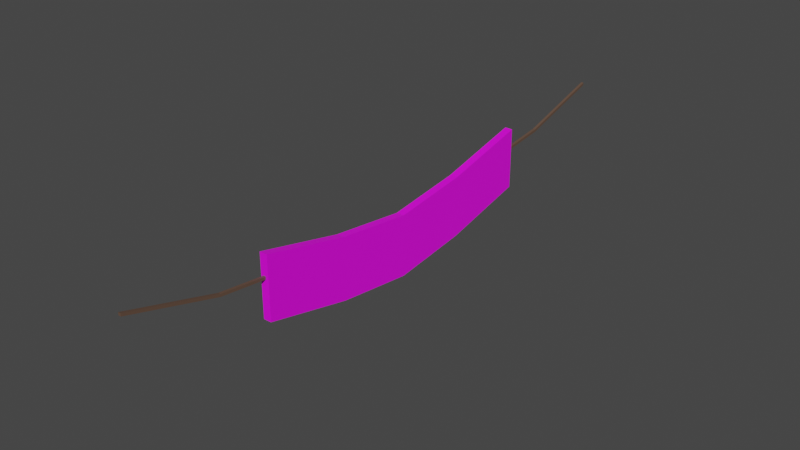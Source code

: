 # Source: bld_Party_banner.blend  (saved by Blender 2.81.16; exported with 4.5.12 LTS)
import bpy
from mathutils import Matrix  # noqa: F401  (used for matrix-valued properties, if any)

bpy.ops.wm.read_factory_settings(use_empty=True)
scene = bpy.context.scene
scene.name = 'Scene'

# ---- collections
col_collection = bpy.data.collections.new('Collection'); scene.collection.children.link(col_collection)

# ---- images (referenced by path relative to the original .blend; pixels are not part of the script)
import os
ASSET_DIR = os.environ.get("B2B_ASSET_DIR", "")  # directory of the original .blend (textures are referenced by path, not embedded)
HERE = os.path.dirname(os.path.abspath(__file__))  # packed textures are extracted next to this script under _unpacked/

def load_image(name, relpath, width, height, colorspace="sRGB"):
    """Load a texture the original file referenced (path relative to the .blend, or extracted next to this script)."""
    p = next((c for c in (os.path.join(HERE, relpath), os.path.join(ASSET_DIR, relpath)) if relpath and os.path.exists(c)), "")
    if p:
        img = bpy.data.images.load(p, check_existing=True)
        img.name = name
    else:  # same state as the original file: an image datablock whose file is absent (Cycles renders it pink)
        img = bpy.data.images.new(name, width, height)
        img.source = "FILE"
        img.filepath = "//" + (relpath or name)
    img.colorspace_settings.name = colorspace
    return img
img_banner_tex_png = load_image('banner tex.png', 'banner tex.png', 1024, 1024, 'sRGB')

# ---- materials (node trees are filled in below, after node groups)
mat_material_001 = bpy.data.materials.new('Material.001')
mat_material_001.use_transparent_shadow = False
mat_material_002 = bpy.data.materials.new('Material.002')
mat_material_002.use_transparent_shadow = False

# ---- material node trees
mat_material_001.use_nodes = True; mat_material_001.node_tree.nodes.clear()
_N = mat_material_001.node_tree.nodes; _L = mat_material_001.node_tree.links
n0 = _N.new('ShaderNodeOutputMaterial'); n0.name = 'Material Output'; n0.location = (300, 300)
n1 = _N.new('ShaderNodeBsdfPrincipled'); n1.name = 'Principled BSDF'; n1.location = (10, 300)
n1.distribution = 'GGX'
n1.subsurface_method = 'BURLEY'
n1.inputs[3].default_value = 1.45
n1.inputs[27].default_value = (0.0, 0.0, 0.0, 1.0)
n1.inputs[28].default_value = 1.0
n2 = _N.new('ShaderNodeTexImage'); n2.name = 'Image Texture'; n2.location = (-357, 188)
n2.image = img_banner_tex_png
_L.new(n1.outputs[0], n0.inputs[0])
_L.new(n2.outputs[0], n1.inputs[0])
n0.is_active_output = True
mat_material_002.use_nodes = True; mat_material_002.node_tree.nodes.clear()
_N = mat_material_002.node_tree.nodes; _L = mat_material_002.node_tree.links
n0 = _N.new('ShaderNodeOutputMaterial'); n0.name = 'Material Output'; n0.location = (300, 300)
n1 = _N.new('ShaderNodeBsdfPrincipled'); n1.name = 'Principled BSDF'; n1.location = (10, 300)
n1.distribution = 'GGX'
n1.subsurface_method = 'BURLEY'
n1.inputs[0].default_value = (0.1316, 0.07732, 0.05272, 1.0)
n1.inputs[3].default_value = 1.45
n1.inputs[27].default_value = (0.0, 0.0, 0.0, 1.0)
n1.inputs[28].default_value = 1.0
_L.new(n1.outputs[0], n0.inputs[0])
n0.is_active_output = True

# ---- world
world_world = bpy.data.worlds.new('World'); scene.world = world_world
world_world.use_nodes = True; world_world.node_tree.nodes.clear()
_N = world_world.node_tree.nodes; _L = world_world.node_tree.links
n0 = _N.new('ShaderNodeOutputWorld'); n0.name = 'World Output'; n0.location = (300, 300)
n1 = _N.new('ShaderNodeBackground'); n1.name = 'Background'; n1.location = (10, 300)
n1.inputs[0].default_value = (0.05088, 0.05088, 0.05088, 1.0)
_L.new(n1.outputs[0], n0.inputs[0])
n0.is_active_output = True
world_world.color = (0.05088, 0.05088, 0.05088)
world_world.use_sun_shadow = False
world_world.sun_shadow_jitter_overblur = 0.0

# ---- meshes
me_cube_001 = bpy.data.meshes.new('Cube.001')
me_cube_001.from_pydata([(-0.08969, -1.788, -0.495), (-0.08969, -1.788, 0.9112), (-0.08969, 1.784, -0.495), (-0.08969, 1.784, 0.9112), (0.09003, -1.788, -0.495), (0.09003, -1.788, 0.9112), (0.09003, 1.784, -0.495), (0.09003, 1.784, 0.9112), (-0.08969, -3.789, -0.0327), (-0.08969, -3.789, 1.374), (0.09003, -3.789, 1.374), (0.09003, -3.789, -0.0327), (-0.08969, 3.784, 1.374), (-0.08969, 3.784, -0.0327), (0.09003, 3.784, -0.0327), (0.09003, 3.784, 1.374), (-0.08969, -0.002046, -0.7181), (-0.08969, -0.002046, 0.6882), (0.09003, -0.002046, -0.7181), (0.09003, -0.002046, 0.6882)], [], [(16, 17, 3, 2), (2, 3, 12, 13), (18, 19, 5, 4), (1, 0, 8, 9), (16, 18, 4, 0), (19, 17, 1, 5), (11, 10, 9, 8), (0, 4, 11, 8), (5, 1, 9, 10), (4, 5, 10, 11), (13, 12, 15, 14), (7, 6, 14, 15), (6, 2, 13, 14), (3, 7, 15, 12), (7, 3, 17, 19), (2, 6, 18, 16), (6, 7, 19, 18), (0, 1, 17, 16)])
_uv = me_cube_001.uv_layers.new(name='UVMap')
_uv.uv.foreach_set('vector', [0.5011, 0.4986, 0.5011, 0.6651, 0.2737, 0.6644, 0.3013, 0.4983, 0.3013, 0.4983, 0.2737, 0.6644, 0.01824, 0.6652, 0.05682, 0.4967, 0.5012, 0.4785, 0.5016, 0.3132, 0.727, 0.3124, 0.7003, 0.4778, 0.7281, 0.6638, 0.7004, 0.4988, 0.9428, 0.498, 0.9795, 0.6647, 0.5011, 0.4986, 0.5012, 0.4785, 0.7003, 0.4778, 0.7004, 0.4988, 0.5012, 0.6876, 0.5011, 0.6651, 0.7281, 0.6638, 0.7281, 0.6857, 0.9428, 0.4764, 0.9785, 0.3078, 0.9999, 0.3124, 0.9643, 0.4809, 0.7004, 0.4988, 0.7003, 0.4778, 0.9428, 0.4764, 0.9428, 0.498, 0.7281, 0.6857, 0.7281, 0.6638, 0.9795, 0.6647, 0.9796, 0.6864, 0.7003, 0.4778, 0.727, 0.3124, 0.9785, 0.3078, 0.9428, 0.4764, 0.03519, 0.4793, 0.0001852, 0.3091, 0.02194, 0.3046, 0.05695, 0.4748, 0.2755, 0.3108, 0.3015, 0.4772, 0.05695, 0.4748, 0.02194, 0.3046, 0.3015, 0.4772, 0.3013, 0.4983, 0.05682, 0.4967, 0.05695, 0.4748, 0.2737, 0.6644, 0.2737, 0.6869, 0.01829, 0.6876, 0.01824, 0.6652, 0.2737, 0.6869, 0.2737, 0.6644, 0.5011, 0.6651, 0.5012, 0.6876, 0.3013, 0.4983, 0.3015, 0.4772, 0.5012, 0.4785, 0.5011, 0.4986, 0.3015, 0.4772, 0.2755, 0.3108, 0.5016, 0.3132, 0.5012, 0.4785, 0.7004, 0.4988, 0.7281, 0.6638, 0.5011, 0.6651, 0.5011, 0.4986])
me_cube_001.materials.append(mat_material_001)
me_cube_001.use_remesh_fix_poles = True
me_cube_001.use_remesh_preserve_attributes = False
me_cube_001.use_mirror_vertex_groups = False
me_cube_001.update()
me_cube_002 = bpy.data.meshes.new('Cube.002')
me_cube_002.from_pydata([(-1.0, 0.02176, -13.4), (-1.0, 0.02176, -11.4), (-1.0, 2.022, -13.4), (-1.0, 2.022, -11.4), (1.0, 0.02176, -13.4), (1.0, 0.02176, -11.4), (1.0, 2.022, -13.4), (1.0, 2.022, -11.4), (-1.0, 249.7, -13.4), (-1.0, 249.7, -11.4), (-1.0, 251.7, -13.4), (-1.0, 251.7, -11.4), (1.0, 249.7, -13.4), (1.0, 249.7, -11.4), (1.0, 251.7, -13.4), (1.0, 251.7, -11.4), (-1.0, 353.1, 11.59), (-1.0, 353.1, 9.591), (1.0, 353.1, 9.591), (1.0, 353.1, 11.59), (-1.0, -101.4, 9.591), (-1.0, -101.4, 11.59), (1.0, -101.4, 11.59), (1.0, -101.4, 9.591), (-1.0, -34.19, -9.357), (-1.0, -34.19, -7.357), (1.0, -34.19, -9.357), (1.0, -34.19, -7.357), (-1.0, 285.9, -9.357), (1.0, 285.9, -9.357), (1.0, 285.9, -7.357), (-1.0, 285.9, -7.357)], [], [(0, 1, 3, 2), (2, 3, 7, 6), (6, 7, 5, 4), (25, 24, 20, 21), (2, 6, 4, 0), (7, 3, 1, 5), (8, 9, 11, 10), (29, 28, 17, 18), (14, 15, 13, 12), (12, 13, 9, 8), (10, 14, 12, 8), (15, 11, 9, 13), (17, 16, 19, 18), (31, 30, 19, 16), (28, 31, 16, 17), (30, 29, 18, 19), (23, 22, 21, 20), (24, 26, 23, 20), (27, 25, 21, 22), (26, 27, 22, 23), (4, 5, 27, 26), (5, 1, 25, 27), (0, 4, 26, 24), (1, 0, 24, 25), (15, 14, 29, 30), (10, 11, 31, 28), (11, 15, 30, 31), (14, 10, 28, 29)])
_uv = me_cube_002.uv_layers.new(name='UVMap')
_uv.uv.foreach_set('vector', [0.01425, 0.01349, 0.001205, 0.01496, 4.07e-05, 0.001489, 0.01351, 0.0003245, 0.01636, 1.0, 0.01633, 0.9864, 0.02993, 0.9863, 0.02997, 0.9999, 0.02744, 4.07e-05, 0.04147, 0.0008868, 0.04036, 0.01493, 0.02719, 0.01348, 0.001858, 0.2425, 0.01462, 0.2393, 0.01506, 0.4783, 0.002279, 0.4823, 0.01351, 0.0003245, 0.02744, 4.07e-05, 0.02719, 0.01348, 0.01425, 0.01349, 0.02993, 0.9863, 0.01633, 0.9864, 0.01629, 0.9727, 0.0299, 0.9727, 0.1062, 4.07e-05, 0.1202, 0.0008874, 0.1191, 0.01493, 0.1059, 0.01348, 0.09334, 0.2391, 0.1067, 0.2391, 0.1074, 0.478, 0.09378, 0.478, 0.09297, 0.01349, 0.07992, 0.01496, 0.07876, 0.00149, 0.09223, 0.0003248, 0.09508, 0.9994, 0.09505, 0.9858, 0.1087, 0.9857, 0.1087, 0.9993, 0.1059, 0.01348, 0.09297, 0.01349, 0.09223, 0.0003248, 0.1062, 4.07e-05, 0.09501, 0.9721, 0.1086, 0.9721, 0.1087, 0.9857, 0.09505, 0.9858, 0.1074, 0.478, 0.1074, 0.4916, 0.09381, 0.4916, 0.09378, 0.478, 0.108, 0.7351, 0.09442, 0.7352, 0.09381, 0.4916, 0.1074, 0.4916, 0.1067, 0.2391, 0.1195, 0.2423, 0.1202, 0.4819, 0.1074, 0.478, 0.08058, 0.2424, 0.09334, 0.2391, 0.09378, 0.478, 0.081, 0.482, 0.02867, 0.4783, 0.0287, 0.4919, 0.0151, 0.4919, 0.01506, 0.4783, 0.01462, 0.2393, 0.02796, 0.2393, 0.02867, 0.4783, 0.01506, 0.4783, 0.02931, 0.7356, 0.0157, 0.7356, 0.0151, 0.4919, 0.0287, 0.4919, 0.02796, 0.2393, 0.04073, 0.2424, 0.04147, 0.4822, 0.02867, 0.4783, 0.02719, 0.01348, 0.04036, 0.01493, 0.04073, 0.2424, 0.02796, 0.2393, 0.0299, 0.9727, 0.01629, 0.9727, 0.0157, 0.7356, 0.02931, 0.7356, 0.01425, 0.01349, 0.02719, 0.01348, 0.02796, 0.2393, 0.01462, 0.2393, 0.001205, 0.01496, 0.01425, 0.01349, 0.01462, 0.2393, 0.001858, 0.2425, 0.07992, 0.01496, 0.09297, 0.01349, 0.09334, 0.2391, 0.08058, 0.2424, 0.1059, 0.01348, 0.1191, 0.01493, 0.1195, 0.2423, 0.1067, 0.2391, 0.1086, 0.9721, 0.09501, 0.9721, 0.09442, 0.7352, 0.108, 0.7351, 0.09297, 0.01349, 0.1059, 0.01348, 0.1067, 0.2391, 0.09334, 0.2391])
me_cube_002.materials.append(mat_material_002)
me_cube_002.use_remesh_fix_poles = True
me_cube_002.use_remesh_preserve_attributes = False
me_cube_002.use_mirror_vertex_groups = False
me_cube_002.update()

# ---- objects
ob_cube = bpy.data.objects.new('Cube', me_cube_001)
ob_cube_001 = bpy.data.objects.new('Cube.001', me_cube_002)

# ---- transforms, parenting, visibility, modifiers, constraints
ob_cube.location = (0.0, 0.0, 0.0)
ob_cube.lineart.crease_threshold = 0.0
ob_cube_001.location = (0.0, -3.819, 1.253)
ob_cube_001.scale = (0.03027, 0.03027, 0.03027)
ob_cube_001.lineart.crease_threshold = 0.0

# ---- collection membership
col_collection.objects.link(ob_cube)
col_collection.objects.link(ob_cube_001)

# ---- scene / render settings (as saved in the file)
scene.frame_start = 1; scene.frame_end = 250; scene.frame_set(9)
scene.render.engine = 'BLENDER_EEVEE_NEXT'
scene.cycles.use_denoising = False
scene.cycles.samples = 128
scene.cycles.sampling_pattern = 'TABULATED_SOBOL'
scene.cycles.use_adaptive_sampling = False
scene.cycles.use_light_tree = False
scene.view_settings.view_transform = 'Filmic'
bpy.context.view_layer.update()

# ---- added for rendering (the .blend has no active camera and no usable light): camera, sun
cam_auto = bpy.data.cameras.new('AutoCamera')
cam_auto.lens = 50.0
cam_auto.sensor_width = 36.0
cam_auto.clip_end = 1000.0
ob_auto_camera = bpy.data.objects.new('AutoCamera', cam_auto)
scene.collection.objects.link(ob_auto_camera)
ob_auto_camera.location = (12.9103, -15.5026, 10.771)
ob_auto_camera.rotation_euler = (1.09748, -7.21219e-08, 0.694738)
scene.camera = ob_auto_camera
light_auto_sun = bpy.data.lights.new('AutoSun', 'SUN')
light_auto_sun.energy = 3.0
light_auto_sun.angle = 0.0523599
ob_auto_sun = bpy.data.objects.new('AutoSun', light_auto_sun)
scene.collection.objects.link(ob_auto_sun)
ob_auto_sun.rotation_euler = (0.872665, 0.174533, 0.523599)
bpy.context.view_layer.update()
